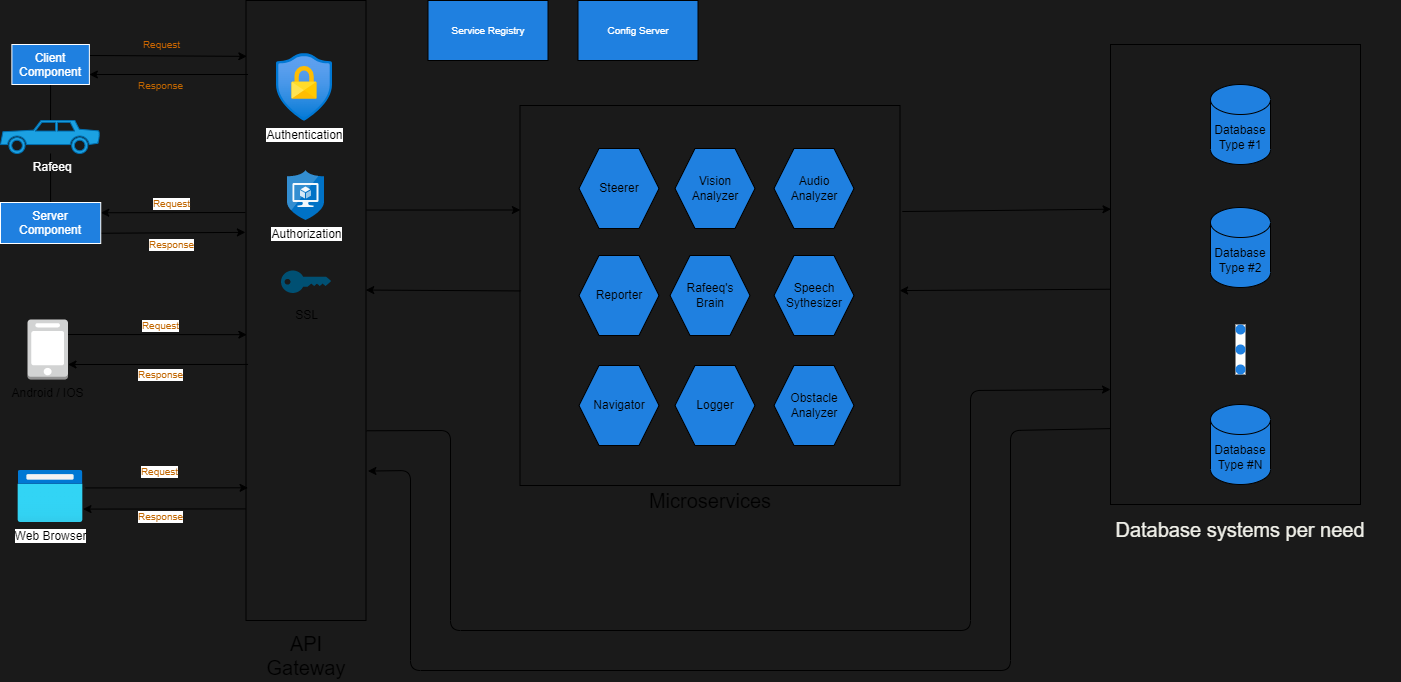

The diagram above was exported from draw.io. Its source (the exported page's mxGraphModel, read from the mxfile embedded in the PNG):
<mxGraphModel dx="1114" dy="834" grid="1" gridSize="10" guides="1" tooltips="1" connect="1" arrows="1" fold="1" page="1" pageScale="1" pageWidth="850" pageHeight="1100" background="#1A1A1A" math="0" shadow="0">
  <root>
    <mxCell id="0" />
    <mxCell id="1" parent="0" />
    <mxCell id="45" style="edgeStyle=none;html=1;exitX=1;exitY=0.25;exitDx=0;exitDy=0;exitPerimeter=0;entryX=0.007;entryY=0.539;entryDx=0;entryDy=0;entryPerimeter=0;fontSize=25;fontColor=#FFFFFF;endArrow=classic;endFill=1;" parent="1" source="2" target="44" edge="1">
      <mxGeometry relative="1" as="geometry" />
    </mxCell>
    <mxCell id="46" value="Request" style="edgeLabel;html=1;align=center;verticalAlign=middle;resizable=0;points=[];fontSize=10;fontColor=#c16600;" parent="45" vertex="1" connectable="0">
      <mxGeometry x="0.321" y="-2" relative="1" as="geometry">
        <mxPoint x="-26" y="-12" as="offset" />
      </mxGeometry>
    </mxCell>
    <mxCell id="47" style="edgeStyle=none;html=1;exitX=0.017;exitY=0.587;exitDx=0;exitDy=0;exitPerimeter=0;entryX=1;entryY=0.75;entryDx=0;entryDy=0;entryPerimeter=0;fontSize=10;fontColor=#FFFFFF;endArrow=classic;endFill=1;" parent="1" source="44" target="2" edge="1">
      <mxGeometry relative="1" as="geometry" />
    </mxCell>
    <mxCell id="48" value="Response" style="edgeLabel;html=1;align=center;verticalAlign=middle;resizable=0;points=[];fontSize=10;fontColor=#c16600;" parent="47" vertex="1" connectable="0">
      <mxGeometry x="-0.172" y="3" relative="1" as="geometry">
        <mxPoint x="-13" y="7" as="offset" />
      </mxGeometry>
    </mxCell>
    <mxCell id="2" value="Android / IOS" style="outlineConnect=0;dashed=0;verticalLabelPosition=bottom;verticalAlign=top;align=center;html=1;shape=mxgraph.aws3.mobile_client;fillColor=#D2D3D3;gradientColor=none;" parent="1" vertex="1">
      <mxGeometry x="217" y="529" width="40.5" height="60" as="geometry" />
    </mxCell>
    <mxCell id="5" value="Web Browser" style="aspect=fixed;html=1;points=[];align=center;image;fontSize=12;image=img/lib/azure2/general/Browser.svg;" parent="1" vertex="1">
      <mxGeometry x="207.5" y="680" width="65" height="52" as="geometry" />
    </mxCell>
    <mxCell id="68" value="" style="edgeStyle=none;html=1;fontSize=10;fontColor=#FFFFFF;endArrow=none;endFill=0;" parent="1" source="28" target="67" edge="1">
      <mxGeometry relative="1" as="geometry" />
    </mxCell>
    <mxCell id="70" value="" style="edgeStyle=none;html=1;fontSize=10;fontColor=#FFFFFF;endArrow=none;endFill=0;" parent="1" source="28" target="69" edge="1">
      <mxGeometry relative="1" as="geometry" />
    </mxCell>
    <mxCell id="28" value="&amp;nbsp;Rafeeq" style="shape=mxgraph.signs.transportation.car_2;html=1;pointerEvents=1;fillColor=#1ba1e2;strokeColor=#006EAF;verticalLabelPosition=bottom;verticalAlign=top;align=center;fillStyle=solid;fontColor=#ffffff;" parent="1" vertex="1">
      <mxGeometry x="190" y="330" width="100" height="33" as="geometry" />
    </mxCell>
    <mxCell id="103" style="edgeStyle=none;html=1;entryX=0.001;entryY=0.275;entryDx=0;entryDy=0;entryPerimeter=0;exitX=1.002;exitY=0.338;exitDx=0;exitDy=0;exitPerimeter=0;" edge="1" parent="1" source="44" target="100">
      <mxGeometry relative="1" as="geometry">
        <mxPoint x="567.5" y="420" as="sourcePoint" />
      </mxGeometry>
    </mxCell>
    <mxCell id="44" value="" style="rounded=0;whiteSpace=wrap;html=1;labelBackgroundColor=none;fontColor=#FFFFFF;fontSize=25;fillColor=none;" parent="1" vertex="1">
      <mxGeometry x="435.5" y="210" width="120" height="620" as="geometry" />
    </mxCell>
    <mxCell id="49" style="edgeStyle=none;html=1;exitX=1.036;exitY=0.335;exitDx=0;exitDy=0;exitPerimeter=0;entryX=0.017;entryY=0.786;entryDx=0;entryDy=0;entryPerimeter=0;fontSize=25;fontColor=#FFFFFF;endArrow=classic;endFill=1;" parent="1" source="5" target="44" edge="1">
      <mxGeometry relative="1" as="geometry">
        <mxPoint x="255.46000000000004" y="798.88" as="sourcePoint" />
        <mxPoint x="396.29999999999995" y="799.0600000000001" as="targetPoint" />
      </mxGeometry>
    </mxCell>
    <mxCell id="50" value="Request" style="edgeLabel;html=1;align=center;verticalAlign=middle;resizable=0;points=[];fontSize=10;fontColor=#c16600;" parent="49" vertex="1" connectable="0">
      <mxGeometry x="0.321" y="-2" relative="1" as="geometry">
        <mxPoint x="-34" y="-19" as="offset" />
      </mxGeometry>
    </mxCell>
    <mxCell id="51" style="edgeStyle=none;html=1;exitX=-0.002;exitY=0.82;exitDx=0;exitDy=0;exitPerimeter=0;entryX=1;entryY=0.742;entryDx=0;entryDy=0;entryPerimeter=0;fontSize=10;fontColor=#FFFFFF;endArrow=classic;endFill=1;" parent="1" source="44" target="5" edge="1">
      <mxGeometry relative="1" as="geometry">
        <mxPoint x="397.5" y="828.82" as="sourcePoint" />
        <mxPoint x="255.46000000000004" y="828.88" as="targetPoint" />
      </mxGeometry>
    </mxCell>
    <mxCell id="52" value="Response" style="edgeLabel;html=1;align=center;verticalAlign=middle;resizable=0;points=[];fontSize=10;fontColor=#c16600;" parent="51" vertex="1" connectable="0">
      <mxGeometry x="-0.172" y="3" relative="1" as="geometry">
        <mxPoint x="-18" y="4" as="offset" />
      </mxGeometry>
    </mxCell>
    <mxCell id="53" style="edgeStyle=none;html=1;fontSize=10;fontColor=#FFFFFF;endArrow=classic;endFill=1;exitX=1;exitY=0.75;exitDx=0;exitDy=0;entryX=-0.005;entryY=0.403;entryDx=0;entryDy=0;entryPerimeter=0;" parent="1" source="69" edge="1">
      <mxGeometry relative="1" as="geometry">
        <mxPoint x="197.5" y="372" as="sourcePoint" />
        <mxPoint x="434.9000000000001" y="441.8599999999999" as="targetPoint" />
        <Array as="points" />
      </mxGeometry>
    </mxCell>
    <mxCell id="54" value="Response" style="edgeLabel;html=1;align=center;verticalAlign=middle;resizable=0;points=[];fontSize=10;fontColor=#c16600;" parent="53" vertex="1" connectable="0">
      <mxGeometry x="-0.172" y="3" relative="1" as="geometry">
        <mxPoint x="10" y="14" as="offset" />
      </mxGeometry>
    </mxCell>
    <mxCell id="55" style="edgeStyle=none;html=1;entryX=1;entryY=0.25;entryDx=0;entryDy=0;fontSize=25;fontColor=#FFFFFF;endArrow=classic;endFill=1;exitX=-0.005;exitY=0.371;exitDx=0;exitDy=0;exitPerimeter=0;" parent="1" target="69" edge="1">
      <mxGeometry relative="1" as="geometry">
        <mxPoint x="434.9000000000001" y="422.02" as="sourcePoint" />
        <mxPoint x="237.5" y="394.44" as="targetPoint" />
        <Array as="points" />
      </mxGeometry>
    </mxCell>
    <mxCell id="56" value="Request" style="edgeLabel;html=1;align=center;verticalAlign=middle;resizable=0;points=[];fontSize=10;fontColor=#c16600;" parent="55" vertex="1" connectable="0">
      <mxGeometry x="0.321" y="-2" relative="1" as="geometry">
        <mxPoint x="21" y="-8" as="offset" />
      </mxGeometry>
    </mxCell>
    <mxCell id="59" style="edgeStyle=none;html=1;exitX=1;exitY=0.5;exitDx=0;exitDy=0;fontSize=25;fontColor=#FFFFFF;endArrow=classic;endFill=1;entryX=0.007;entryY=0.082;entryDx=0;entryDy=0;entryPerimeter=0;" parent="1" edge="1">
      <mxGeometry relative="1" as="geometry">
        <mxPoint x="278.8800000000001" y="265" as="sourcePoint" />
        <mxPoint x="436.3399999999999" y="265.8399999999999" as="targetPoint" />
        <Array as="points" />
      </mxGeometry>
    </mxCell>
    <mxCell id="60" value="Request" style="edgeLabel;html=1;align=center;verticalAlign=middle;resizable=0;points=[];fontSize=10;fontColor=#CC6600;labelBackgroundColor=none;" parent="59" vertex="1" connectable="0">
      <mxGeometry x="0.321" y="-2" relative="1" as="geometry">
        <mxPoint x="-33" y="-14" as="offset" />
      </mxGeometry>
    </mxCell>
    <mxCell id="61" style="edgeStyle=none;html=1;entryX=1;entryY=0.75;entryDx=0;entryDy=0;fontSize=10;fontColor=#FFFFFF;endArrow=classic;endFill=1;" parent="1" target="67" edge="1">
      <mxGeometry relative="1" as="geometry">
        <mxPoint x="437.5" y="284" as="sourcePoint" />
        <mxPoint x="272.50000000000006" y="307.77700000000004" as="targetPoint" />
        <Array as="points" />
      </mxGeometry>
    </mxCell>
    <mxCell id="62" value="Response" style="edgeLabel;html=1;align=center;verticalAlign=middle;resizable=0;points=[];fontSize=10;fontColor=#c16600;labelBackgroundColor=none;" parent="61" vertex="1" connectable="0">
      <mxGeometry x="-0.172" y="3" relative="1" as="geometry">
        <mxPoint x="-23" y="7" as="offset" />
      </mxGeometry>
    </mxCell>
    <mxCell id="67" value="Client Component" style="whiteSpace=wrap;html=1;verticalAlign=top;fillColor=#1f80e0;strokeColor=#FFFFFF;fontColor=#ffffff;fillStyle=solid;labelBackgroundColor=none;labelBorderColor=none;" parent="1" vertex="1">
      <mxGeometry x="201.38" y="254" width="77.5" height="40" as="geometry" />
    </mxCell>
    <mxCell id="69" value="Server Component" style="whiteSpace=wrap;html=1;verticalAlign=top;fillColor=#1f80e0;strokeColor=#FFFFFF;fontColor=#ffffff;fillStyle=solid;labelBackgroundColor=none;" parent="1" vertex="1">
      <mxGeometry x="190" y="412" width="100.25" height="41" as="geometry" />
    </mxCell>
    <mxCell id="86" value="Service Registry" style="rounded=0;whiteSpace=wrap;html=1;labelBackgroundColor=none;fontSize=10;fontColor=#FFFFFF;fillColor=#1F80E0;" parent="1" vertex="1">
      <mxGeometry x="617.5" y="210" width="120" height="60" as="geometry" />
    </mxCell>
    <mxCell id="98" value="Config Server" style="rounded=0;whiteSpace=wrap;html=1;labelBackgroundColor=none;fontSize=10;fontColor=#FFFFFF;fillColor=#1f80e0;" parent="1" vertex="1">
      <mxGeometry x="767.5" y="210" width="120" height="60" as="geometry" />
    </mxCell>
    <mxCell id="102" value="" style="group;fontSize=20;labelBackgroundColor=none;" vertex="1" connectable="0" parent="1">
      <mxGeometry x="709.5" y="315" width="380" height="410" as="geometry" />
    </mxCell>
    <mxCell id="100" value="" style="whiteSpace=wrap;html=1;aspect=fixed;fillColor=none;" vertex="1" parent="102">
      <mxGeometry width="380" height="380" as="geometry" />
    </mxCell>
    <mxCell id="6" value="Vision Analyzer" style="shape=hexagon;perimeter=hexagonPerimeter2;whiteSpace=wrap;html=1;fixedSize=1;rotation=0;fillColor=#1f80e0;" parent="102" vertex="1">
      <mxGeometry x="155" y="43" width="80" height="80" as="geometry" />
    </mxCell>
    <mxCell id="7" value="Audio Analyzer" style="shape=hexagon;perimeter=hexagonPerimeter2;whiteSpace=wrap;html=1;fixedSize=1;rotation=0;fillColor=#1f80e0;" parent="102" vertex="1">
      <mxGeometry x="254" y="43" width="80" height="80" as="geometry" />
    </mxCell>
    <mxCell id="10" value="Obstacle Analyzer" style="shape=hexagon;perimeter=hexagonPerimeter2;whiteSpace=wrap;html=1;fixedSize=1;rotation=0;fillColor=#1f80e0;" parent="102" vertex="1">
      <mxGeometry x="254" y="260" width="80" height="80" as="geometry" />
    </mxCell>
    <mxCell id="11" value="Rafeeq's Brain" style="shape=hexagon;perimeter=hexagonPerimeter2;whiteSpace=wrap;html=1;fixedSize=1;rotation=0;fillColor=#1f80e0;" parent="102" vertex="1">
      <mxGeometry x="150" y="150" width="80" height="80" as="geometry" />
    </mxCell>
    <mxCell id="40" value="Logger" style="shape=hexagon;perimeter=hexagonPerimeter2;whiteSpace=wrap;html=1;fixedSize=1;rotation=0;fillColor=#1f80e0;" parent="102" vertex="1">
      <mxGeometry x="155" y="260" width="80" height="80" as="geometry" />
    </mxCell>
    <mxCell id="41" value="Reporter" style="shape=hexagon;perimeter=hexagonPerimeter2;whiteSpace=wrap;html=1;fixedSize=1;rotation=0;fillColor=#1f80e0;" parent="102" vertex="1">
      <mxGeometry x="59" y="150" width="80" height="80" as="geometry" />
    </mxCell>
    <mxCell id="42" value="Steerer" style="shape=hexagon;perimeter=hexagonPerimeter2;whiteSpace=wrap;html=1;fixedSize=1;rotation=0;fillColor=#1f80e0;" parent="102" vertex="1">
      <mxGeometry x="59" y="43" width="80" height="80" as="geometry" />
    </mxCell>
    <mxCell id="43" value="Speech Sythesizer" style="shape=hexagon;perimeter=hexagonPerimeter2;whiteSpace=wrap;html=1;fixedSize=1;rotation=0;fillColor=#1f80e0;" parent="102" vertex="1">
      <mxGeometry x="254" y="150" width="80" height="80" as="geometry" />
    </mxCell>
    <mxCell id="58" value="Navigator" style="shape=hexagon;perimeter=hexagonPerimeter2;whiteSpace=wrap;html=1;fixedSize=1;rotation=0;fillColor=#1f80e0;" parent="102" vertex="1">
      <mxGeometry x="59" y="260" width="80" height="80" as="geometry" />
    </mxCell>
    <mxCell id="101" value="&lt;font style=&quot;font-size: 20px;&quot;&gt;Microservices&lt;/font&gt;" style="text;html=1;strokeColor=none;fillColor=none;align=center;verticalAlign=middle;whiteSpace=wrap;rounded=0;" vertex="1" parent="102">
      <mxGeometry x="115" y="380" width="150" height="30" as="geometry" />
    </mxCell>
    <mxCell id="104" style="edgeStyle=none;html=1;exitX=0.001;exitY=0.488;exitDx=0;exitDy=0;exitPerimeter=0;entryX=0.998;entryY=0.467;entryDx=0;entryDy=0;entryPerimeter=0;" edge="1" parent="1" source="100" target="44">
      <mxGeometry relative="1" as="geometry">
        <mxPoint x="565.5" y="513.22" as="sourcePoint" />
        <mxPoint x="577.5" y="500" as="targetPoint" />
      </mxGeometry>
    </mxCell>
    <mxCell id="105" style="edgeStyle=none;html=1;entryX=0.002;entryY=0.358;entryDx=0;entryDy=0;entryPerimeter=0;exitX=1.006;exitY=0.279;exitDx=0;exitDy=0;exitPerimeter=0;" edge="1" parent="1" source="100" target="94">
      <mxGeometry relative="1" as="geometry">
        <mxPoint x="1067.5" y="740" as="sourcePoint" />
        <mxPoint x="1328.36" y="740.5799999999999" as="targetPoint" />
      </mxGeometry>
    </mxCell>
    <mxCell id="106" style="edgeStyle=none;html=1;exitX=0.001;exitY=0.532;exitDx=0;exitDy=0;entryX=0.999;entryY=0.487;entryDx=0;entryDy=0;exitPerimeter=0;entryPerimeter=0;" edge="1" parent="1" source="94" target="100">
      <mxGeometry relative="1" as="geometry">
        <mxPoint x="1339.5" y="850.76" as="sourcePoint" />
        <mxPoint x="1079.5" y="850.76" as="targetPoint" />
      </mxGeometry>
    </mxCell>
    <mxCell id="107" value="" style="group;labelBackgroundColor=none;fontColor=none;noLabel=1;" vertex="1" connectable="0" parent="1">
      <mxGeometry x="1260" y="254" width="330" height="500" as="geometry" />
    </mxCell>
    <mxCell id="94" value="" style="rounded=0;whiteSpace=wrap;html=1;labelBackgroundColor=none;fontSize=10;fontColor=#FFFFFF;fillColor=none;movable=1;resizable=1;rotatable=1;deletable=1;editable=1;connectable=1;" parent="107" vertex="1">
      <mxGeometry x="40" width="250" height="460" as="geometry" />
    </mxCell>
    <mxCell id="12" value="Database Type #1" style="shape=cylinder3;whiteSpace=wrap;html=1;boundedLbl=1;backgroundOutline=1;size=15;fillColor=#1f80e0;" parent="107" vertex="1">
      <mxGeometry x="140" y="40" width="60" height="80" as="geometry" />
    </mxCell>
    <mxCell id="87" value="Database Type #2" style="shape=cylinder3;whiteSpace=wrap;html=1;boundedLbl=1;backgroundOutline=1;size=15;fillColor=#1f80e0;" parent="107" vertex="1">
      <mxGeometry x="140" y="163" width="60" height="80" as="geometry" />
    </mxCell>
    <mxCell id="88" value="Database Type #N" style="shape=cylinder3;whiteSpace=wrap;html=1;boundedLbl=1;backgroundOutline=1;size=15;fillColor=#1f80e0;" parent="107" vertex="1">
      <mxGeometry x="140" y="360" width="60" height="80" as="geometry" />
    </mxCell>
    <mxCell id="92" value="" style="group;rotation=90;fillColor=default;" parent="107" vertex="1" connectable="0">
      <mxGeometry x="145" y="300" width="50" height="10" as="geometry" />
    </mxCell>
    <mxCell id="89" value="" style="shape=ellipse;fillColor=#1f80e0;strokeColor=none;html=1;labelBackgroundColor=none;fontSize=10;fontColor=#FFFFFF;rotation=90;" parent="92" vertex="1">
      <mxGeometry x="20" y="-20" width="10" height="10" as="geometry" />
    </mxCell>
    <mxCell id="90" value="" style="shape=ellipse;fillColor=#1f80e0;strokeColor=none;html=1;labelBackgroundColor=none;fontSize=10;fontColor=#FFFFFF;rotation=90;" parent="92" vertex="1">
      <mxGeometry x="20" width="10" height="10" as="geometry" />
    </mxCell>
    <mxCell id="91" value="" style="shape=ellipse;fillColor=#1f80e0;strokeColor=none;html=1;labelBackgroundColor=none;fontSize=10;fontColor=#FFFFFF;rotation=90;" parent="92" vertex="1">
      <mxGeometry x="20" y="20" width="10" height="10" as="geometry" />
    </mxCell>
    <mxCell id="114" value="&lt;span style=&quot;font-size: 20px;&quot;&gt;Database systems per need&lt;/span&gt;" style="text;html=1;strokeColor=none;fillColor=none;align=center;verticalAlign=middle;whiteSpace=wrap;rounded=0;labelBackgroundColor=none;fontColor=#f0f0e9;" vertex="1" parent="107">
      <mxGeometry x="30" y="470" width="280" height="30" as="geometry" />
    </mxCell>
    <mxCell id="108" value="API Gateway" style="text;html=1;strokeColor=none;fillColor=none;align=center;verticalAlign=middle;whiteSpace=wrap;rounded=0;fontSize=20;labelBackgroundColor=none;" vertex="1" parent="1">
      <mxGeometry x="448.5" y="840" width="94" height="50" as="geometry" />
    </mxCell>
    <mxCell id="109" value="&lt;span style=&quot;font-size: 12px;&quot;&gt;SSL&lt;/span&gt;" style="points=[[0,0.5,0],[0.24,0,0],[0.5,0.28,0],[0.995,0.475,0],[0.5,0.72,0],[0.24,1,0]];verticalLabelPosition=bottom;html=1;verticalAlign=top;aspect=fixed;align=center;pointerEvents=1;shape=mxgraph.cisco19.key;fillColor=#005073;strokeColor=none;fontSize=20;" vertex="1" parent="1">
      <mxGeometry x="470.5" y="480" width="50" height="22.5" as="geometry" />
    </mxCell>
    <mxCell id="110" value="Authentication" style="aspect=fixed;html=1;points=[];align=center;image;fontSize=12;image=img/lib/azure2/security/Conditional_Access.svg;fillColor=none;imageBackground=none;fillStyle=hatch;imageBorder=none;" vertex="1" parent="1">
      <mxGeometry x="466" y="263" width="56.00000000000001" height="68" as="geometry" />
    </mxCell>
    <mxCell id="111" value="Authorization" style="aspect=fixed;html=1;points=[];align=center;image;fontSize=12;image=img/lib/mscae/Application_Security_Groups.svg;fillStyle=hatch;fillColor=none;" vertex="1" parent="1">
      <mxGeometry x="477" y="380" width="37" height="50" as="geometry" />
    </mxCell>
    <mxCell id="112" style="edgeStyle=none;html=1;entryX=0;entryY=0.75;entryDx=0;entryDy=0;exitX=1.006;exitY=0.694;exitDx=0;exitDy=0;exitPerimeter=0;" edge="1" parent="1" source="44" target="94">
      <mxGeometry relative="1" as="geometry">
        <mxPoint x="559" y="642" as="sourcePoint" />
        <mxPoint x="976.8100000000002" y="849.9999999999998" as="targetPoint" />
        <Array as="points">
          <mxPoint x="640" y="640" />
          <mxPoint x="640" y="840" />
          <mxPoint x="1160" y="840" />
          <mxPoint x="1160" y="600" />
        </Array>
      </mxGeometry>
    </mxCell>
    <mxCell id="113" style="edgeStyle=none;html=1;exitX=0;exitY=0.835;exitDx=0;exitDy=0;exitPerimeter=0;entryX=1.016;entryY=0.759;entryDx=0;entryDy=0;entryPerimeter=0;" edge="1" parent="1" source="94" target="44">
      <mxGeometry relative="1" as="geometry">
        <mxPoint x="976.8100000000002" y="930.94" as="sourcePoint" />
        <mxPoint x="822.1900000000003" y="930.04" as="targetPoint" />
        <Array as="points">
          <mxPoint x="1200" y="640" />
          <mxPoint x="1200" y="880" />
          <mxPoint x="600" y="880" />
          <mxPoint x="600" y="680" />
        </Array>
      </mxGeometry>
    </mxCell>
  </root>
</mxGraphModel>